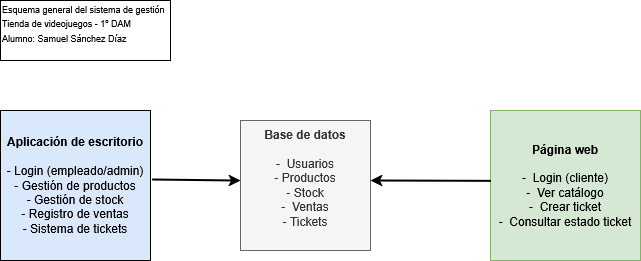

The diagram above was exported from draw.io. Its source (the exported page's mxGraphModel, read from the mxfile embedded in the PNG):
<mxGraphModel dx="984" dy="542" grid="1" gridSize="10" guides="1" tooltips="1" connect="1" arrows="1" fold="1" page="1" pageScale="1" pageWidth="1100" pageHeight="850" math="0" shadow="0">
  <root>
    <mxCell id="0" />
    <mxCell id="1" parent="0" />
    <mxCell id="u31mFlvWejUQqJIN-jg7-1" value="&lt;div align=&quot;center&quot;&gt;&lt;b&gt;Base de datos&lt;/b&gt;&lt;/div&gt;&lt;div align=&quot;center&quot;&gt;&lt;br&gt;&lt;/div&gt;&lt;div align=&quot;center&quot;&gt;-&amp;nbsp; Usuarios&lt;/div&gt;&lt;div align=&quot;center&quot;&gt;- Productos&lt;/div&gt;&lt;div align=&quot;center&quot;&gt;- Stock&lt;/div&gt;&lt;div align=&quot;center&quot;&gt;-&amp;nbsp; Ventas&lt;/div&gt;&lt;div align=&quot;center&quot;&gt;- Tickets&lt;/div&gt;&lt;div align=&quot;center&quot;&gt;&lt;br&gt;&lt;/div&gt;" style="whiteSpace=wrap;html=1;aspect=fixed;align=center;fillColor=#f5f5f5;fontColor=#333333;strokeColor=#666666;" vertex="1" parent="1">
      <mxGeometry x="500" y="460" width="130" height="130" as="geometry" />
    </mxCell>
    <mxCell id="u31mFlvWejUQqJIN-jg7-2" value="&lt;div&gt;&lt;b&gt;Aplicación de escritorio&lt;/b&gt;&lt;/div&gt;&lt;div&gt;&lt;br&gt;&lt;/div&gt;&lt;div&gt;- Login (empleado/admin)&lt;/div&gt;&lt;div&gt;- Gestión de productos&lt;/div&gt;&lt;div&gt;- Gestión de stock&lt;/div&gt;&lt;div&gt;- Registro de ventas&lt;/div&gt;&lt;div&gt;- Sistema de tickets&lt;/div&gt;" style="whiteSpace=wrap;html=1;aspect=fixed;fillColor=#dae8fc;strokeColor=default;" vertex="1" parent="1">
      <mxGeometry x="260" y="450" width="150" height="150" as="geometry" />
    </mxCell>
    <mxCell id="u31mFlvWejUQqJIN-jg7-3" value="&lt;div&gt;&lt;b&gt;Página web&lt;/b&gt;&lt;/div&gt;&lt;div&gt;&lt;br&gt;&lt;/div&gt;-&amp;nbsp; Login (cliente)&lt;br&gt;-&amp;nbsp; Ver catálogo&lt;br&gt;-&amp;nbsp; Crear ticket&lt;br&gt;-&amp;nbsp; Consultar estado ticket" style="whiteSpace=wrap;html=1;aspect=fixed;fillColor=#d5e8d4;strokeColor=#82b366;" vertex="1" parent="1">
      <mxGeometry x="750" y="450" width="150" height="150" as="geometry" />
    </mxCell>
    <mxCell id="u31mFlvWejUQqJIN-jg7-4" value="" style="endArrow=classic;html=1;rounded=0;exitX=1.011;exitY=0.46;exitDx=0;exitDy=0;exitPerimeter=0;entryX=0;entryY=0.462;entryDx=0;entryDy=0;entryPerimeter=0;strokeWidth=2;strokeColor=default;" edge="1" parent="1" source="u31mFlvWejUQqJIN-jg7-2" target="u31mFlvWejUQqJIN-jg7-1">
      <mxGeometry width="50" height="50" relative="1" as="geometry">
        <mxPoint x="560" y="520" as="sourcePoint" />
        <mxPoint x="610" y="470" as="targetPoint" />
      </mxGeometry>
    </mxCell>
    <mxCell id="u31mFlvWejUQqJIN-jg7-5" value="" style="endArrow=classic;html=1;rounded=0;exitX=0.002;exitY=0.469;exitDx=0;exitDy=0;exitPerimeter=0;strokeWidth=2;" edge="1" parent="1" source="u31mFlvWejUQqJIN-jg7-3">
      <mxGeometry width="50" height="50" relative="1" as="geometry">
        <mxPoint x="720" y="520" as="sourcePoint" />
        <mxPoint x="630" y="520" as="targetPoint" />
      </mxGeometry>
    </mxCell>
    <mxCell id="u31mFlvWejUQqJIN-jg7-6" value="&lt;div align=&quot;left&quot;&gt;&lt;font style=&quot;font-size: 9px;&quot;&gt;Esquema general del sistema de gestión&lt;/font&gt;&lt;br&gt;&lt;font style=&quot;font-size: 9px;&quot;&gt;Tienda de videojuegos - 1º DAM&lt;/font&gt;&lt;br&gt;&lt;font style=&quot;font-size: 9px;&quot;&gt;Alumno: Samuel Sánchez Díaz&lt;/font&gt;&lt;/div&gt;&lt;div align=&quot;left&quot;&gt;&lt;font style=&quot;font-size: 9px;&quot;&gt;&lt;br&gt;&lt;/font&gt;&lt;/div&gt;" style="rounded=0;whiteSpace=wrap;html=1;align=left;" vertex="1" parent="1">
      <mxGeometry x="260" y="340" width="170" height="60" as="geometry" />
    </mxCell>
  </root>
</mxGraphModel>